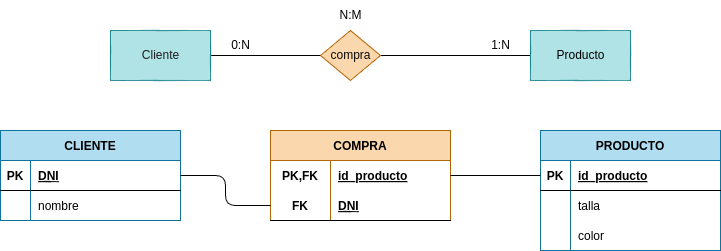

The diagram above was exported from draw.io. Its source (the exported page's mxGraphModel, read from the mxfile embedded in the PNG):
<mxGraphModel dx="1202" dy="808" grid="1" gridSize="10" guides="1" tooltips="1" connect="1" arrows="1" fold="1" page="1" pageScale="1" pageWidth="827" pageHeight="1169" math="0" shadow="0">
  <root>
    <mxCell id="0" />
    <mxCell id="1" parent="0" />
    <mxCell id="22" style="edgeStyle=none;html=1;entryX=0;entryY=0.5;entryDx=0;entryDy=0;endArrow=none;endFill=0;" edge="1" parent="1" source="23" target="25">
      <mxGeometry relative="1" as="geometry" />
    </mxCell>
    <mxCell id="23" value="&lt;font color=&quot;#1d1b1b&quot;&gt;Cliente&lt;/font&gt;" style="html=1;dashed=0;whitespace=wrap;fillColor=#b0e3e6;strokeColor=#0e8088;" vertex="1" parent="1">
      <mxGeometry x="160" y="240" width="100" height="50" as="geometry" />
    </mxCell>
    <mxCell id="24" style="edgeStyle=none;html=1;exitX=1;exitY=0.5;exitDx=0;exitDy=0;entryX=0;entryY=0.5;entryDx=0;entryDy=0;endArrow=none;endFill=0;" edge="1" parent="1" source="25" target="26">
      <mxGeometry relative="1" as="geometry" />
    </mxCell>
    <mxCell id="25" value="&lt;font color=&quot;#0a0a0a&quot;&gt;compra&lt;/font&gt;" style="shape=rhombus;html=1;dashed=0;whitespace=wrap;perimeter=rhombusPerimeter;fillColor=#fad7ac;strokeColor=#b46504;" vertex="1" parent="1">
      <mxGeometry x="370" y="240" width="60" height="50" as="geometry" />
    </mxCell>
    <mxCell id="26" value="&lt;font color=&quot;#000000&quot;&gt;Producto&lt;/font&gt;" style="html=1;dashed=0;whitespace=wrap;fillColor=#b0e3e6;strokeColor=#0e8088;" vertex="1" parent="1">
      <mxGeometry x="580" y="240" width="100" height="50" as="geometry" />
    </mxCell>
    <mxCell id="27" value="1:N" style="text;html=1;align=center;verticalAlign=middle;resizable=0;points=[];autosize=1;strokeColor=none;fillColor=none;" vertex="1" parent="1">
      <mxGeometry x="530" y="240" width="40" height="30" as="geometry" />
    </mxCell>
    <mxCell id="28" value="N:M" style="text;html=1;align=center;verticalAlign=middle;resizable=0;points=[];autosize=1;strokeColor=none;fillColor=none;" vertex="1" parent="1">
      <mxGeometry x="375" y="210" width="50" height="30" as="geometry" />
    </mxCell>
    <mxCell id="29" value="0:N" style="text;html=1;align=center;verticalAlign=middle;resizable=0;points=[];autosize=1;strokeColor=none;fillColor=none;" vertex="1" parent="1">
      <mxGeometry x="270" y="240" width="40" height="30" as="geometry" />
    </mxCell>
    <mxCell id="30" value="CLIENTE" style="shape=table;startSize=30;container=1;collapsible=1;childLayout=tableLayout;fixedRows=1;rowLines=0;fontStyle=1;align=center;resizeLast=1;fillColor=#b1ddf0;strokeColor=#10739e;fontColor=#000000;" vertex="1" parent="1">
      <mxGeometry x="50" y="340" width="180" height="90" as="geometry" />
    </mxCell>
    <mxCell id="31" value="" style="shape=tableRow;horizontal=0;startSize=0;swimlaneHead=0;swimlaneBody=0;fillColor=none;collapsible=0;dropTarget=0;points=[[0,0.5],[1,0.5]];portConstraint=eastwest;top=0;left=0;right=0;bottom=1;" vertex="1" parent="30">
      <mxGeometry y="30" width="180" height="30" as="geometry" />
    </mxCell>
    <mxCell id="32" value="PK" style="shape=partialRectangle;connectable=0;fillColor=none;top=0;left=0;bottom=0;right=0;fontStyle=1;overflow=hidden;" vertex="1" parent="31">
      <mxGeometry width="30" height="30" as="geometry">
        <mxRectangle width="30" height="30" as="alternateBounds" />
      </mxGeometry>
    </mxCell>
    <mxCell id="33" value="DNI" style="shape=partialRectangle;connectable=0;fillColor=none;top=0;left=0;bottom=0;right=0;align=left;spacingLeft=6;fontStyle=5;overflow=hidden;" vertex="1" parent="31">
      <mxGeometry x="30" width="150" height="30" as="geometry">
        <mxRectangle width="150" height="30" as="alternateBounds" />
      </mxGeometry>
    </mxCell>
    <mxCell id="34" value="" style="shape=tableRow;horizontal=0;startSize=0;swimlaneHead=0;swimlaneBody=0;fillColor=none;collapsible=0;dropTarget=0;points=[[0,0.5],[1,0.5]];portConstraint=eastwest;top=0;left=0;right=0;bottom=0;" vertex="1" parent="30">
      <mxGeometry y="60" width="180" height="30" as="geometry" />
    </mxCell>
    <mxCell id="35" value="" style="shape=partialRectangle;connectable=0;fillColor=none;top=0;left=0;bottom=0;right=0;editable=1;overflow=hidden;" vertex="1" parent="34">
      <mxGeometry width="30" height="30" as="geometry">
        <mxRectangle width="30" height="30" as="alternateBounds" />
      </mxGeometry>
    </mxCell>
    <mxCell id="36" value="nombre" style="shape=partialRectangle;connectable=0;fillColor=none;top=0;left=0;bottom=0;right=0;align=left;spacingLeft=6;overflow=hidden;" vertex="1" parent="34">
      <mxGeometry x="30" width="150" height="30" as="geometry">
        <mxRectangle width="150" height="30" as="alternateBounds" />
      </mxGeometry>
    </mxCell>
    <mxCell id="43" value="PRODUCTO" style="shape=table;startSize=30;container=1;collapsible=1;childLayout=tableLayout;fixedRows=1;rowLines=0;fontStyle=1;align=center;resizeLast=1;fillColor=#b1ddf0;strokeColor=#10739e;fontColor=#000000;" vertex="1" parent="1">
      <mxGeometry x="590" y="340" width="180" height="120" as="geometry">
        <mxRectangle x="520" y="350" width="90" height="30" as="alternateBounds" />
      </mxGeometry>
    </mxCell>
    <mxCell id="44" value="" style="shape=tableRow;horizontal=0;startSize=0;swimlaneHead=0;swimlaneBody=0;fillColor=none;collapsible=0;dropTarget=0;points=[[0,0.5],[1,0.5]];portConstraint=eastwest;top=0;left=0;right=0;bottom=1;" vertex="1" parent="43">
      <mxGeometry y="30" width="180" height="30" as="geometry" />
    </mxCell>
    <mxCell id="45" value="PK" style="shape=partialRectangle;connectable=0;fillColor=none;top=0;left=0;bottom=0;right=0;fontStyle=1;overflow=hidden;" vertex="1" parent="44">
      <mxGeometry width="30" height="30" as="geometry">
        <mxRectangle width="30" height="30" as="alternateBounds" />
      </mxGeometry>
    </mxCell>
    <mxCell id="46" value="id_producto" style="shape=partialRectangle;connectable=0;fillColor=none;top=0;left=0;bottom=0;right=0;align=left;spacingLeft=6;fontStyle=5;overflow=hidden;" vertex="1" parent="44">
      <mxGeometry x="30" width="150" height="30" as="geometry">
        <mxRectangle width="150" height="30" as="alternateBounds" />
      </mxGeometry>
    </mxCell>
    <mxCell id="47" value="" style="shape=tableRow;horizontal=0;startSize=0;swimlaneHead=0;swimlaneBody=0;fillColor=none;collapsible=0;dropTarget=0;points=[[0,0.5],[1,0.5]];portConstraint=eastwest;top=0;left=0;right=0;bottom=0;" vertex="1" parent="43">
      <mxGeometry y="60" width="180" height="30" as="geometry" />
    </mxCell>
    <mxCell id="48" value="" style="shape=partialRectangle;connectable=0;fillColor=none;top=0;left=0;bottom=0;right=0;editable=1;overflow=hidden;" vertex="1" parent="47">
      <mxGeometry width="30" height="30" as="geometry">
        <mxRectangle width="30" height="30" as="alternateBounds" />
      </mxGeometry>
    </mxCell>
    <mxCell id="49" value="talla" style="shape=partialRectangle;connectable=0;fillColor=none;top=0;left=0;bottom=0;right=0;align=left;spacingLeft=6;overflow=hidden;" vertex="1" parent="47">
      <mxGeometry x="30" width="150" height="30" as="geometry">
        <mxRectangle width="150" height="30" as="alternateBounds" />
      </mxGeometry>
    </mxCell>
    <mxCell id="50" value="" style="shape=tableRow;horizontal=0;startSize=0;swimlaneHead=0;swimlaneBody=0;fillColor=none;collapsible=0;dropTarget=0;points=[[0,0.5],[1,0.5]];portConstraint=eastwest;top=0;left=0;right=0;bottom=0;" vertex="1" parent="43">
      <mxGeometry y="90" width="180" height="30" as="geometry" />
    </mxCell>
    <mxCell id="51" value="" style="shape=partialRectangle;connectable=0;fillColor=none;top=0;left=0;bottom=0;right=0;editable=1;overflow=hidden;" vertex="1" parent="50">
      <mxGeometry width="30" height="30" as="geometry">
        <mxRectangle width="30" height="30" as="alternateBounds" />
      </mxGeometry>
    </mxCell>
    <mxCell id="52" value="color" style="shape=partialRectangle;connectable=0;fillColor=none;top=0;left=0;bottom=0;right=0;align=left;spacingLeft=6;overflow=hidden;" vertex="1" parent="50">
      <mxGeometry x="30" width="150" height="30" as="geometry">
        <mxRectangle width="150" height="30" as="alternateBounds" />
      </mxGeometry>
    </mxCell>
    <mxCell id="58" value="COMPRA" style="shape=table;startSize=30;container=1;collapsible=1;childLayout=tableLayout;fixedRows=1;rowLines=0;fontStyle=1;align=center;resizeLast=1;fillColor=#fad7ac;strokeColor=#b46504;fontColor=#000000;" vertex="1" parent="1">
      <mxGeometry x="320" y="340" width="180" height="90" as="geometry" />
    </mxCell>
    <mxCell id="59" value="" style="shape=tableRow;horizontal=0;startSize=0;swimlaneHead=0;swimlaneBody=0;fillColor=none;collapsible=0;dropTarget=0;points=[[0,0.5],[1,0.5]];portConstraint=eastwest;top=0;left=0;right=0;bottom=0;" vertex="1" parent="58">
      <mxGeometry y="30" width="180" height="30" as="geometry" />
    </mxCell>
    <mxCell id="60" value="PK,FK" style="shape=partialRectangle;connectable=0;fillColor=none;top=0;left=0;bottom=0;right=0;fontStyle=1;overflow=hidden;" vertex="1" parent="59">
      <mxGeometry width="60" height="30" as="geometry">
        <mxRectangle width="60" height="30" as="alternateBounds" />
      </mxGeometry>
    </mxCell>
    <mxCell id="61" value="id_producto" style="shape=partialRectangle;connectable=0;fillColor=none;top=0;left=0;bottom=0;right=0;align=left;spacingLeft=6;fontStyle=5;overflow=hidden;" vertex="1" parent="59">
      <mxGeometry x="60" width="120" height="30" as="geometry">
        <mxRectangle width="120" height="30" as="alternateBounds" />
      </mxGeometry>
    </mxCell>
    <mxCell id="62" value="" style="shape=tableRow;horizontal=0;startSize=0;swimlaneHead=0;swimlaneBody=0;fillColor=none;collapsible=0;dropTarget=0;points=[[0,0.5],[1,0.5]];portConstraint=eastwest;top=0;left=0;right=0;bottom=1;" vertex="1" parent="58">
      <mxGeometry y="60" width="180" height="30" as="geometry" />
    </mxCell>
    <mxCell id="63" value="FK" style="shape=partialRectangle;connectable=0;fillColor=none;top=0;left=0;bottom=0;right=0;fontStyle=1;overflow=hidden;" vertex="1" parent="62">
      <mxGeometry width="60" height="30" as="geometry">
        <mxRectangle width="60" height="30" as="alternateBounds" />
      </mxGeometry>
    </mxCell>
    <mxCell id="64" value="DNI" style="shape=partialRectangle;connectable=0;fillColor=none;top=0;left=0;bottom=0;right=0;align=left;spacingLeft=6;fontStyle=5;overflow=hidden;" vertex="1" parent="62">
      <mxGeometry x="60" width="120" height="30" as="geometry">
        <mxRectangle width="120" height="30" as="alternateBounds" />
      </mxGeometry>
    </mxCell>
    <mxCell id="65" style="edgeStyle=orthogonalEdgeStyle;html=1;entryX=0;entryY=0.5;entryDx=0;entryDy=0;endArrow=none;endFill=0;" edge="1" parent="1" source="31" target="62">
      <mxGeometry relative="1" as="geometry" />
    </mxCell>
    <mxCell id="66" style="edgeStyle=orthogonalEdgeStyle;html=1;endArrow=none;endFill=0;" edge="1" parent="1" source="44" target="59">
      <mxGeometry relative="1" as="geometry" />
    </mxCell>
  </root>
</mxGraphModel>